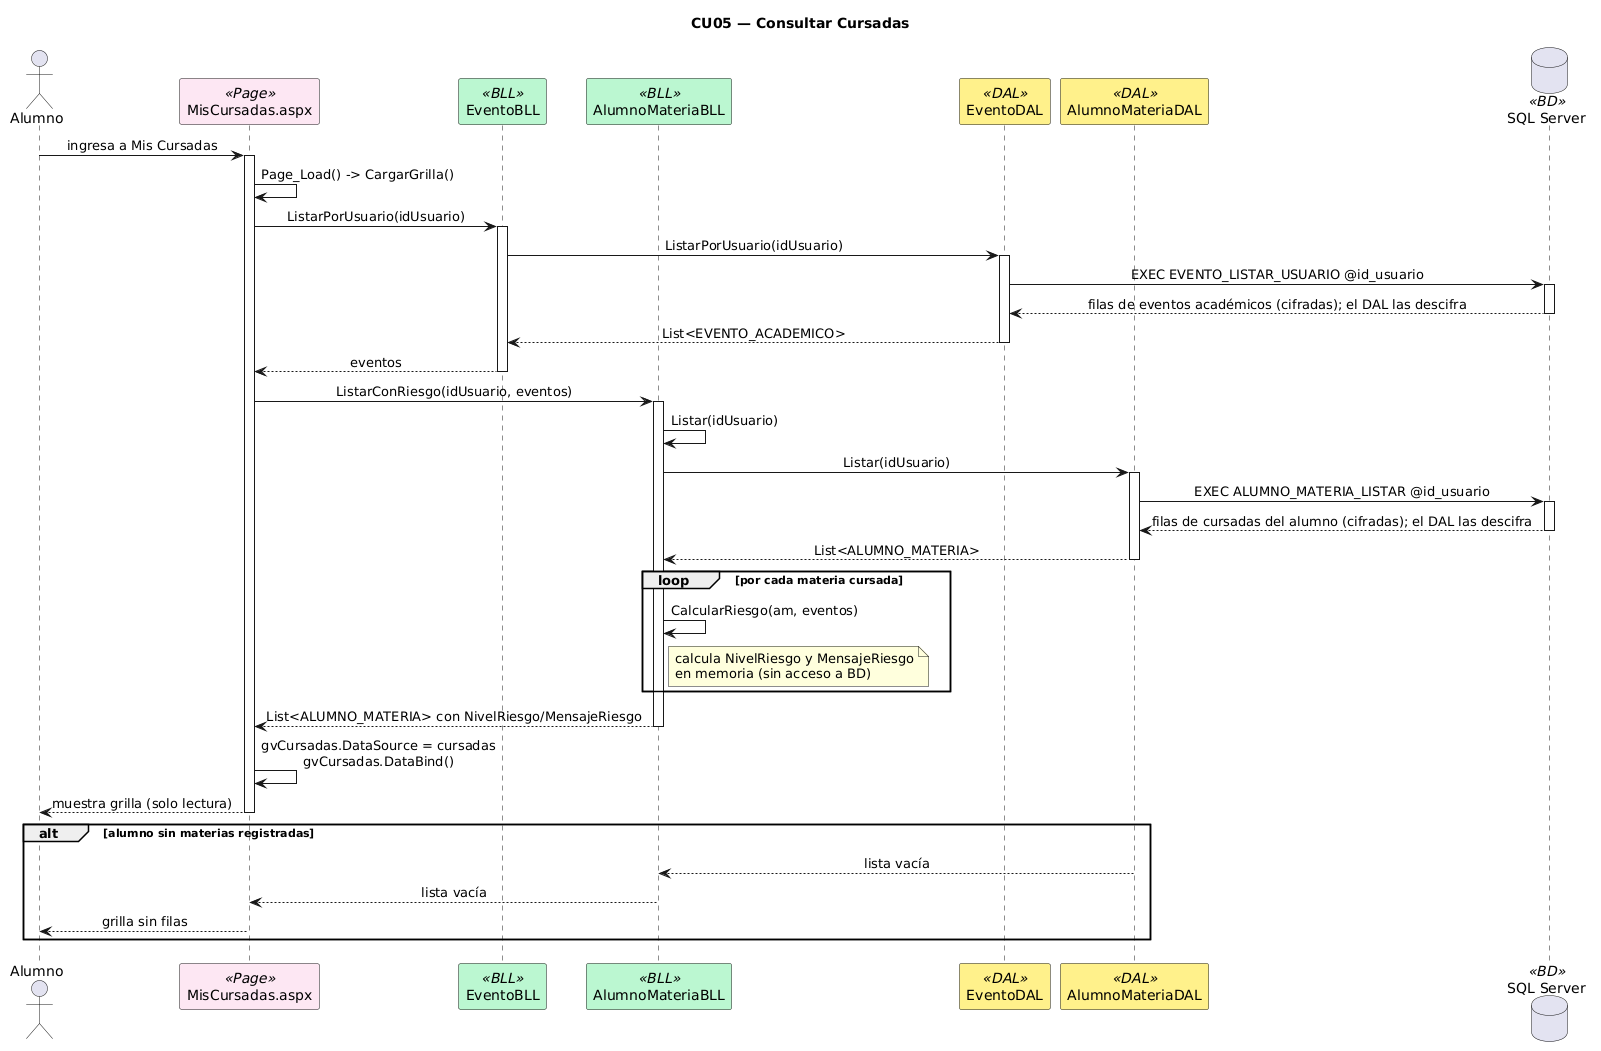

The diagram above was rendered by PlantUML. Its source (embedded in the PNG):
@startuml
title CU05 — Consultar Cursadas
skinparam sequenceMessageAlign center
skinparam shadowing false
skinparam sequenceParticipant {
BackgroundColor<<Page>> #FCE7F3
BackgroundColor<<BLL>> #BBF7D0
BackgroundColor<<DAL>> #FEF08A
BackgroundColor<<BD>> #DBEAFE
}
actor Alumno as A
participant "MisCursadas.aspx" as PAGE <<Page>>
participant "EventoBLL" as BLLEVT <<BLL>>
participant "AlumnoMateriaBLL" as BLLAM <<BLL>>
participant "EventoDAL" as DALEVT <<DAL>>
participant "AlumnoMateriaDAL" as DALAM <<DAL>>
database "SQL Server" as DB <<BD>>
A -> PAGE : ingresa a Mis Cursadas
activate PAGE
PAGE -> PAGE : Page_Load() -> CargarGrilla()
PAGE -> BLLEVT : ListarPorUsuario(idUsuario)
activate BLLEVT
BLLEVT -> DALEVT : ListarPorUsuario(idUsuario)
activate DALEVT
DALEVT -> DB : EXEC EVENTO_LISTAR_USUARIO @id_usuario
activate DB
DB --> DALEVT : filas de eventos académicos (cifradas); el DAL las descifra
deactivate DB
DALEVT --> BLLEVT : List<EVENTO_ACADEMICO>
deactivate DALEVT
BLLEVT --> PAGE : eventos
deactivate BLLEVT
PAGE -> BLLAM : ListarConRiesgo(idUsuario, eventos)
activate BLLAM
BLLAM -> BLLAM : Listar(idUsuario)
BLLAM -> DALAM : Listar(idUsuario)
activate DALAM
DALAM -> DB : EXEC ALUMNO_MATERIA_LISTAR @id_usuario
activate DB
DB --> DALAM : filas de cursadas del alumno (cifradas); el DAL las descifra
deactivate DB
DALAM --> BLLAM : List<ALUMNO_MATERIA>
deactivate DALAM
loop por cada materia cursada
BLLAM -> BLLAM : CalcularRiesgo(am, eventos)
note right of BLLAM
calcula NivelRiesgo y MensajeRiesgo
en memoria (sin acceso a BD)
end note
end
BLLAM --> PAGE : List<ALUMNO_MATERIA> con NivelRiesgo/MensajeRiesgo
deactivate BLLAM
PAGE -> PAGE : gvCursadas.DataSource = cursadas\ngvCursadas.DataBind()
PAGE --> A : muestra grilla (solo lectura)
deactivate PAGE
alt alumno sin materias registradas
DALAM --> BLLAM : lista vacía
BLLAM --> PAGE : lista vacía
PAGE --> A : grilla sin filas
end
@enduml